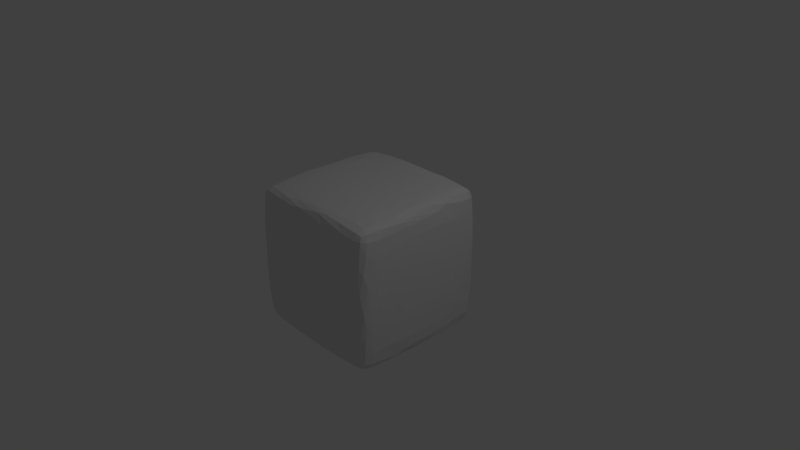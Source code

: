# Source: Flat_Rock.blend  (saved by Blender 2.79.0; exported with 4.5.12 LTS)
import bpy
from mathutils import Matrix  # noqa: F401  (used for matrix-valued properties, if any)

bpy.ops.wm.read_factory_settings(use_empty=True)
scene = bpy.context.scene
scene.name = 'Scene'

# ---- collections
col_collection_1 = bpy.data.collections.new('Collection 1'); scene.collection.children.link(col_collection_1)

# ---- materials (node trees are filled in below, after node groups)
mat_grey = bpy.data.materials.new('Grey')
mat_grey.alpha_threshold = 0.0
mat_grey.use_transparent_shadow = False
mat_grey.roughness = 0.5
mat_grey.line_color = (0.0, 0.0, 0.0, 1.0)

# ---- material node trees

# ---- world
world_world = bpy.data.worlds.new('World'); scene.world = world_world
world_world.color = (0.05088, 0.05088, 0.05088)
world_world.use_sun_shadow = False
world_world.sun_shadow_jitter_overblur = 0.0
world_world.cycles.sampling_method = 'MANUAL'

# ---- cameras
cam_camera = bpy.data.cameras.new('Camera')
cam_camera.clip_end = 100.0
cam_camera.lens = 35.0
cam_camera.sensor_width = 32.0
cam_camera.sensor_height = 18.0
cam_camera.ortho_scale = 7.314
cam_camera.dof.focus_distance = 0.0
cam_camera.dof.aperture_fstop = 128.0

# ---- lights
light_lamp = bpy.data.lights.new('Lamp', 'POINT')
light_lamp.transmission_factor = 0.0
light_lamp.cutoff_distance = 30.0
light_lamp.energy = 100.0
light_lamp.shadow_buffer_clip_start = 1.001
light_lamp.shadow_soft_size = 0.1
light_lamp.shadow_maximum_resolution = 0.006
light_lamp.use_absolute_resolution = True

# ---- meshes
me_cube = bpy.data.meshes.new('Cube')
me_cube.from_pydata([(1.0, 1.0, -1.0), (1.0, -1.0, -1.0), (-1.0, -1.0, -1.0), (-1.0, 1.0, -1.0), (1.0, 1.0, 1.0), (1.0, -1.0, 1.0), (-1.0, -1.0, 1.0), (-1.0, 1.0, 1.0)], [], [(0, 1, 2, 3), (4, 7, 6, 5), (0, 4, 5, 1), (1, 5, 6, 2), (2, 6, 7, 3), (4, 0, 3, 7)])
me_cube.materials.append(mat_grey)
me_cube.use_remesh_preserve_volume = False
me_cube.use_remesh_preserve_attributes = False
me_cube.use_mirror_vertex_groups = False
me_cube.update()

# ---- objects
ob_flat_rock = bpy.data.objects.new('Flat Rock', me_cube)
ob_lamp = bpy.data.objects.new('Lamp', light_lamp)
ob_camera = bpy.data.objects.new('Camera', cam_camera)

# ---- transforms, parenting, visibility, modifiers, constraints
ob_flat_rock.location = (0.0, 0.0, 0.0)
ob_flat_rock.lock_rotations_4d = False
ob_flat_rock.empty_display_type = 'ARROWS'
ob_flat_rock.lineart.crease_threshold = 0.0
_m = ob_flat_rock.modifiers.new('Bevel', 'BEVEL')
_m.limit_method = 'NONE'
_m.spread = 0.0
_m = ob_flat_rock.modifiers.new('Triangulate', 'TRIANGULATE')
_m = ob_flat_rock.modifiers.new('Subsurf', 'SUBSURF')
_m.uv_smooth = 'PRESERVE_CORNERS'
_m.quality = 2
_m.show_only_control_edges = False
ob_lamp.location = (4.076, 1.005, 5.904)
ob_lamp.rotation_euler = (0.6503, 0.05522, 1.866)
ob_lamp.lock_rotations_4d = False
ob_lamp.empty_display_type = 'ARROWS'
ob_lamp.color = (0.0, 0.0, 0.0, 0.0)
ob_lamp.lineart.crease_threshold = 0.0
ob_camera.location = (7.481, -6.508, 5.344)
ob_camera.rotation_euler = (1.109, 0.0, 0.8149)
ob_camera.lock_rotations_4d = False
ob_camera.empty_display_type = 'ARROWS'
ob_camera.color = (0.0, 0.0, 0.0, 0.0)
ob_camera.display_type = 'WIRE'
ob_camera.lineart.crease_threshold = 0.0

# ---- collection membership
col_collection_1.objects.link(ob_flat_rock)
col_collection_1.objects.link(ob_lamp)
col_collection_1.objects.link(ob_camera)

# ---- scene / render settings (as saved in the file)
scene.camera = ob_camera
scene.frame_start = 1; scene.frame_end = 250; scene.frame_set(1)
scene.render.engine = 'BLENDER_EEVEE_NEXT'
scene.render.resolution_percentage = 50
scene.render.dither_intensity = 0.0
scene.cycles.use_denoising = False
scene.cycles.samples = 128
scene.cycles.sampling_pattern = 'TABULATED_SOBOL'
scene.cycles.use_adaptive_sampling = False
scene.cycles.use_light_tree = False
scene.cycles.blur_glossy = 0.0
scene.cycles.sample_clamp_indirect = 0.0
scene.view_settings.view_transform = 'Standard'
bpy.context.view_layer.update()
